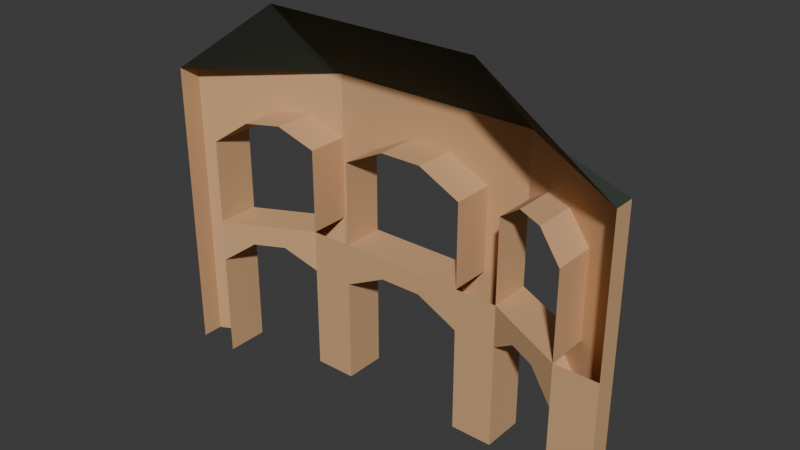 # Source: cruz_blanca.blend  (saved by Blender 4.2.66; exported with 4.5.12 LTS)
import bpy
from mathutils import Matrix  # noqa: F401  (used for matrix-valued properties, if any)

bpy.ops.wm.read_factory_settings(use_empty=True)
scene = bpy.context.scene
scene.name = 'Scene'

# ---- collections
col_collection = bpy.data.collections.new('Collection'); scene.collection.children.link(col_collection)

# ---- materials (node trees are filled in below, after node groups)
mat_brick = bpy.data.materials.new('Brick')
mat_brick.use_backface_culling = True
mat_roof = bpy.data.materials.new('Roof')
mat_roof.use_backface_culling = True

# ---- material node trees
mat_brick.use_nodes = True; mat_brick.node_tree.nodes.clear()
_N = mat_brick.node_tree.nodes; _L = mat_brick.node_tree.links
n0 = _N.new('ShaderNodeBsdfPrincipled'); n0.name = 'Principled BSDF'; n0.location = (10, 300)
n0.inputs[0].default_value = (0.6445, 0.3813, 0.1912, 1.0)
n0.inputs[2].default_value = 1.0
n1 = _N.new('ShaderNodeOutputMaterial'); n1.name = 'Material Output'; n1.location = (300, 300)
_L.new(n0.outputs[0], n1.inputs[0])
n1.is_active_output = True
mat_roof.use_nodes = True; mat_roof.node_tree.nodes.clear()
_N = mat_roof.node_tree.nodes; _L = mat_roof.node_tree.links
n0 = _N.new('ShaderNodeBsdfPrincipled'); n0.name = 'Principled BSDF'; n0.location = (10, 300)
n0.inputs[0].default_value = (0.0356, 0.05127, 0.0356, 1.0)
n0.inputs[2].default_value = 1.0
n1 = _N.new('ShaderNodeOutputMaterial'); n1.name = 'Material Output'; n1.location = (300, 300)
_L.new(n0.outputs[0], n1.inputs[0])
n1.is_active_output = True

# ---- world
world_world = bpy.data.worlds.new('World'); scene.world = world_world
world_world.use_nodes = True; world_world.node_tree.nodes.clear()
_N = world_world.node_tree.nodes; _L = world_world.node_tree.links
n0 = _N.new('ShaderNodeOutputWorld'); n0.name = 'World Output'; n0.location = (300, 300)
n1 = _N.new('ShaderNodeBackground'); n1.name = 'Background'; n1.location = (10, 300)
n1.inputs[0].default_value = (0.05088, 0.05088, 0.05088, 1.0)
_L.new(n1.outputs[0], n0.inputs[0])
n0.is_active_output = True
world_world.color = (0.05088, 0.05088, 0.05088)
world_world.sun_shadow_jitter_overblur = 0.0

# ---- meshes
me_plane = bpy.data.meshes.new('Plane')
me_plane.from_pydata([(-3.0, -2.0, 0.0), (4.0, -2.0, 0.0), (4.0, -1.0, 0.0), (-4.0, -2.5, 2.5), (-1.0, -2.0, 0.0), (0.0, -2.0, 0.0), (3.0, -2.0, 0.0), (3.0, -1.0, 0.0), (0.0, -1.0, 0.0), (-1.0, -1.0, 0.0), (-4.0, -3.0, 2.5), (-3.0, -2.0, 2.5), (-1.0, -2.0, 2.5), (0.0, -2.0, 2.5), (0.0, -1.0, 2.5), (-1.0, -1.0, 2.5), (3.0, -2.0, 2.5), (4.0, -2.0, 2.5), (4.0, -1.0, 2.5), (3.0, -1.0, 2.5), (6.0, -3.0, 0.0), (6.0, -2.0, 0.0), (7.0, -3.0, 0.0), (7.0, -2.5, 0.0), (6.0, -3.0, 2.5), (6.0, -2.0, 2.5), (7.0, -3.0, 2.5), (7.0, -2.5, 2.5), (-1.0, -2.0, 3.5), (0.0, -2.0, 3.5), (0.0, -1.0, 3.5), (-1.0, -1.0, 3.5), (3.0, -2.0, 3.5), (4.0, -2.0, 3.5), (4.0, -1.0, 3.5), (3.0, -1.0, 3.5), (1.0, -1.0, 3.5), (2.0, -1.0, 3.5), (1.0, -2.0, 3.5), (2.0, -2.0, 3.5), (1.0, -2.0, 3.0), (2.0, -2.0, 3.0), (1.0, -1.0, 3.0), (2.0, -1.0, 3.0), (-4.0, -3.0, 0.0), (-3.0, -3.0, 0.0), (-3.0, -3.0, 2.5), (-4.0, -2.5, 0.0), (-4.0, -2.5, 3.5), (-4.0, -3.0, 3.5), (-3.0, -2.0, 3.5), (-3.0, -3.0, 3.5), (-1.667, -2.333, 3.5), (-2.333, -2.667, 3.5), (-1.667, -2.333, 3.0), (-2.333, -2.667, 3.0), (-2.333, -1.667, 3.0), (-1.667, -1.333, 3.0), (-1.667, -1.333, 3.5), (-2.333, -1.667, 3.5), (6.0, -3.0, 3.5), (6.0, -2.0, 3.5), (7.0, -3.0, 3.5), (7.0, -2.5, 3.5), (4.667, -2.333, 3.5), (5.333, -2.667, 3.5), (4.667, -1.333, 3.5), (5.333, -1.667, 3.5), (4.667, -1.333, 3.0), (5.333, -1.667, 3.0), (4.667, -2.333, 3.0), (5.333, -2.667, 3.0), (-4.0, -2.5, 5.5), (-4.0, -3.0, 5.5), (-3.0, -2.0, 5.5), (-3.0, -3.0, 5.5), (-1.0, -2.0, 5.5), (0.0, -2.0, 5.5), (0.0, -1.0, 5.5), (-1.0, -1.0, 5.5), (3.0, -2.0, 5.5), (4.0, -2.0, 5.5), (4.0, -1.0, 5.5), (3.0, -1.0, 5.5), (6.0, -3.0, 5.5), (6.0, -2.0, 5.5), (7.0, -3.0, 5.5), (7.0, -2.5, 5.5), (-4.0, -2.5, 6.5), (-4.0, -3.0, 6.5), (-3.0, -2.0, 6.5), (0.0, -1.0, 6.5), (-1.0, -1.0, 6.5), (4.0, -1.0, 6.5), (3.0, -1.0, 6.5), (6.0, -2.0, 6.5), (7.0, -3.0, 6.5), (7.0, -2.5, 6.5), (-2.333, -2.667, 6.0), (-1.667, -2.333, 6.0), (-2.333, -1.667, 6.5), (-1.667, -1.333, 6.5), (-2.333, -1.667, 6.0), (-1.667, -1.333, 6.0), (4.667, -1.333, 6.5), (5.333, -1.667, 6.5), (4.667, -1.333, 6.0), (5.333, -1.667, 6.0), (4.667, -2.333, 6.0), (5.333, -2.667, 6.0), (-4.0, -2.5, 7.0), (-4.0, -3.0, 7.0), (-1.0, -1.0, 7.0), (4.0, -1.0, 7.0), (7.0, -3.0, 7.0), (7.0, -2.5, 7.0), (-1.0, -3.0, 9.0), (4.0, -3.0, 9.0), (1.0, -2.0, 6.0), (2.0, -2.0, 6.0), (1.0, -1.0, 6.5), (2.0, -1.0, 6.5), (1.0, -1.0, 6.0), (2.0, -1.0, 6.0)], [], [(6, 1, 17, 16), (0, 47, 3, 11), (5, 8, 14, 13), (14, 15, 31, 30), (8, 9, 15, 14), (9, 4, 12, 15), (4, 5, 13, 12), (67, 65, 60, 61), (1, 2, 18, 17), (7, 6, 16, 19), (2, 7, 19, 18), (23, 21, 25, 27), (26, 27, 63, 62), (21, 20, 24, 25), (20, 22, 26, 24), (22, 23, 27, 26), (29, 30, 78, 77), (37, 35, 19, 43), (35, 32, 80, 83), (18, 19, 35, 34), (37, 39, 32, 35), (43, 19, 16, 41), (14, 42, 40, 13), (42, 43, 41, 40), (30, 29, 38, 36), (36, 38, 39, 37), (30, 36, 42, 14), (36, 37, 43, 42), (47, 44, 10, 3), (45, 0, 11, 46), (3, 10, 49, 48), (59, 56, 11, 50), (11, 3, 48, 50), (59, 50, 51, 53), (56, 55, 46, 11), (15, 12, 54, 57), (57, 54, 55, 56), (31, 58, 52, 28), (58, 59, 53, 52), (31, 15, 57, 58), (58, 57, 56, 59), (63, 61, 85, 87), (27, 25, 61, 63), (67, 61, 25, 69), (24, 26, 62, 60), (69, 25, 24, 71), (64, 33, 17, 70), (60, 65, 71, 24), (65, 64, 70, 71), (18, 68, 70, 17), (68, 69, 71, 70), (34, 66, 68, 18), (66, 67, 69, 68), (34, 33, 64, 66), (66, 64, 65, 67), (48, 49, 73, 72), (51, 50, 74, 75), (50, 48, 72, 74), (30, 31, 79, 78), (31, 28, 76, 79), (82, 83, 94, 93), (33, 34, 82, 81), (34, 35, 83, 82), (87, 85, 95, 97), (61, 60, 84, 85), (62, 63, 87, 86), (91, 92, 112, 113, 93, 94, 121, 120), (72, 73, 89, 88), (123, 83, 80, 119), (74, 72, 88, 90), (78, 79, 92, 91), (107, 85, 84, 109), (86, 87, 97, 96), (88, 89, 111, 110), (101, 92, 79, 103), (121, 94, 83, 123), (105, 95, 85, 107), (103, 79, 76, 99), (74, 102, 98, 75), (102, 103, 99, 98), (90, 100, 102, 74), (100, 101, 103, 102), (93, 104, 106, 82), (104, 105, 107, 106), (82, 106, 108, 81), (106, 107, 109, 108), (17, 33, 32, 16), (32, 39, 41, 16), (39, 38, 40, 41), (38, 29, 13, 40), (13, 29, 28, 12), (51, 46, 55, 53), (53, 55, 54, 52), (52, 54, 12, 28), (105, 104, 93, 113, 115, 97, 95), (96, 97, 115, 114), (116, 117, 113, 112), (100, 90, 88, 110, 112, 92, 101), (91, 120, 122, 78), (120, 121, 123, 122), (78, 122, 118, 77), (122, 123, 119, 118), (111, 116, 112, 110), (114, 115, 113, 117)])
me_plane.polygons.foreach_set('material_index', [0, 0, 0, 0, 0, 0, 0, 0, 0, 0, 0, 0, 0, 0, 0, 0, 0, 0, 0, 0, 0, 0, 0, 0, 0, 0, 0, 0, 0, 0, 0, 0, 0, 0, 0, 0, 0, 0, 0, 0, 0, 0, 0, 0, 0, 0, 0, 0, 0, 0, 0, 0, 0, 0, 0, 0, 0, 0, 0, 0, 0, 0, 0, 0, 0, 0, 0, 0, 0, 0, 0, 0, 0, 0, 0, 0, 0, 0, 0, 0, 0, 0, 0, 0, 0, 0, 0, 0, 0, 0, 0, 0, 0, 0, 0, 0, 1, 0, 0, 0, 0, 0, 1, 1])
_uv = me_plane.uv_layers.new(name='UVMap')
_uv.uv.foreach_set('vector', [0.0, 0.0, 0.0, 0.0, 0.0, 0.0, 0.0, 0.0, 0.375, 0.0, 0.375, 0.0, 0.375, 0.0, 0.375, 0.0, 0.5, 0.0, 0.5, 1.0, 0.5, 1.0, 0.5, 0.0, 0.0, 0.0, 0.0, 0.0, 0.0, 0.0, 0.0, 0.0, 0.0, 0.0, 0.0, 0.0, 0.0, 0.0, 0.0, 0.0, 0.375, 1.0, 0.375, 0.0, 0.375, 0.0, 0.375, 1.0, 0.0, 0.0, 0.0, 0.0, 0.0, 0.0, 0.0, 0.0, 0.0, 0.0, 1.0, 0.0, 1.0, 0.0, 0.0, 0.0, 1.0, 0.0, 1.0, 1.0, 1.0, 1.0, 1.0, 0.0, 0.875, 1.0, 0.875, 0.0, 0.875, 0.0, 0.875, 1.0, 0.0, 0.0, 0.0, 0.0, 0.0, 0.0, 0.0, 0.0, 0.0, 0.0, 0.0, 0.0, 0.0, 0.0, 0.0, 0.0, 0.0, 0.0, 0.0, 0.0, 0.0, 0.0, 0.0, 0.0, 1.0, 1.0, 1.0, 0.0, 1.0, 0.0, 1.0, 1.0, 0.0, 0.0, 0.0, 0.0, 0.0, 0.0, 0.0, 0.0, 0.0, 0.0, 0.0, 0.0, 0.0, 0.0, 0.0, 0.0, 0.0, 0.0, 0.5, 1.0, 0.5, 1.0, 0.0, 0.0, 0.75, 1.0, 0.875, 1.0, 0.0, 0.0, 0.1667, 0.3333, 0.875, 1.0, 0.875, 0.0, 0.875, 0.0, 0.875, 1.0, 0.0, 0.0, 0.0, 0.0, 0.0, 0.0, 0.0, 0.0, 0.75, 1.0, 0.5833, 0.0, 0.875, 0.0, 0.875, 1.0, 0.75, 1.0, 0.875, 1.0, 0.875, 0.0, 0.5833, 0.0, 0.5, 1.0, 0.625, 1.0, 0.2917, 0.0, 0.0, 0.0, 0.625, 1.0, 0.75, 1.0, 0.5833, 0.0, 0.2917, 0.0, 0.5, 1.0, 0.0, 0.0, 0.2917, 0.0, 0.625, 1.0, 0.625, 1.0, 0.2917, 0.0, 0.5833, 0.0, 0.75, 1.0, 0.5, 1.0, 0.625, 1.0, 0.3333, 0.6667, 0.5, 1.0, 0.625, 1.0, 0.75, 1.0, 0.1667, 0.3333, 0.3333, 0.6667, 0.375, 0.0, 0.375, 0.0, 0.375, 0.0, 0.375, 0.0, 0.375, 0.0, 0.375, 0.0, 0.375, 0.0, 0.375, 0.0, 0.375, 0.0, 0.375, 0.0, 0.375, 0.0, 0.375, 0.0, 0.25, 0.0, 0.25, 0.0, 0.375, 0.0, 0.375, 0.0, 0.375, 0.0, 0.375, 0.0, 0.375, 0.0, 0.375, 0.0, 0.25, 0.0, 0.375, 0.0, 0.375, 0.0, 0.375, 0.0, 0.25, 0.0, 0.375, 0.0, 0.375, 0.0, 0.375, 0.0, 0.0, 0.0, 0.375, 0.0, 0.375, 0.0, 0.125, 0.0, 0.125, 0.0, 0.375, 0.0, 0.375, 0.0, 0.25, 0.0, 0.0, 0.0, 0.125, 0.0, 0.375, 0.0, 0.375, 0.0, 0.125, 0.0, 0.25, 0.0, 0.375, 0.0, 0.375, 0.0, 0.0, 0.0, 0.0, 0.0, 0.125, 0.0, 0.125, 0.0, 0.125, 0.0, 0.125, 0.0, 0.25, 0.0, 0.25, 0.0, 0.0, 0.0, 0.0, 0.0, 0.0, 0.0, 0.0, 0.0, 0.0, 0.0, 0.0, 0.0, 0.0, 0.0, 0.0, 0.0, 0.0, 0.0, 0.0, 0.0, 0.0, 0.0, 0.0, 0.0, 0.0, 0.0, 0.0, 0.0, 0.0, 0.0, 0.0, 0.0, 0.0, 0.0, 0.0, 0.0, 1.0, 0.0, 1.0, 0.0, 0.6667, 0.0, 1.0, 0.0, 1.0, 0.0, 0.6667, 0.0, 0.0, 0.0, 0.3333, 0.0, 0.3333, 0.0, 0.0, 0.0, 0.3333, 0.0, 0.6667, 0.0, 0.6667, 0.0, 0.3333, 0.0, 0.0, 0.0, 0.0, 0.0, 1.0, 0.0, 1.0, 0.0, 0.0, 0.0, 0.0, 0.0, 1.0, 0.0, 1.0, 0.0, 0.0, 0.0, 0.0, 0.0, 0.0, 0.0, 0.0, 0.0, 0.0, 0.0, 0.0, 0.0, 0.0, 0.0, 0.0, 0.0, 0.0, 0.0, 1.0, 0.0, 1.0, 0.0, 0.0, 0.0, 0.0, 0.0, 1.0, 0.0, 1.0, 0.0, 0.0, 0.0, 0.375, 0.0, 0.375, 0.0, 0.375, 0.0, 0.375, 0.0, 0.375, 0.0, 0.375, 0.0, 0.375, 0.0, 0.375, 0.0, 0.375, 0.0, 0.375, 0.0, 0.375, 0.0, 0.375, 0.0, 0.0, 0.0, 0.0, 0.0, 0.0, 0.0, 0.0, 0.0, 0.0, 0.0, 0.375, 0.0, 0.375, 0.0, 0.0, 0.0, 0.0, 0.0, 0.0, 0.0, 0.0, 0.0, 0.0, 0.0, 1.0, 0.0, 0.0, 0.0, 0.0, 0.0, 1.0, 0.0, 0.0, 0.0, 0.0, 0.0, 0.0, 0.0, 0.0, 0.0, 0.0, 0.0, 0.0, 0.0, 0.0, 0.0, 0.0, 0.0, 0.0, 0.0, 1.0, 0.0, 1.0, 0.0, 0.0, 0.0, 0.0, 0.0, 0.0, 0.0, 0.0, 0.0, 0.0, 0.0, 0.0, 0.0, 0.0, 0.0, 0.0, 0.0, 0.0, 0.0, 0.0, 0.0, 0.875, 1.0, 0.5833, 0.6667, 0.2917, 0.3333, 0.375, 0.0, 0.375, 0.0, 0.375, 0.0, 0.375, 0.0, 0.75, 1.0, 0.875, 1.0, 0.875, 0.0, 0.5833, 0.0, 0.375, 0.0, 0.375, 0.0, 0.375, 0.0, 0.375, 0.0, 0.0, 0.0, 0.0, 0.0, 0.0, 0.0, 0.0, 0.0, 0.0, 0.0, 0.0, 0.0, 1.0, 0.0, 0.6667, 0.0, 0.0, 0.0, 0.0, 0.0, 0.0, 0.0, 0.0, 0.0, 0.375, 0.0, 0.375, 0.0, 0.375, 0.0, 0.375, 0.0, 0.375, 0.6667, 0.375, 1.0, 0.0, 0.0, 0.125, 0.0, 0.75, 1.0, 0.875, 1.0, 0.0, 0.0, 0.1667, 0.3333, 1.0, 1.0, 1.0, 1.0, 0.0, 0.0, 0.0, 0.0, 0.125, 0.0, 0.0, 0.0, 0.375, 0.0, 0.25, 0.0, 0.375, 0.0, 0.25, 0.0, 0.125, 0.0, 0.0, 0.0, 0.25, 0.0, 0.125, 0.0, 0.25, 0.0, 0.125, 0.0, 0.375, 0.0, 0.375, 0.3333, 0.25, 0.0, 0.375, 0.0, 0.375, 0.3333, 0.375, 0.6667, 0.125, 0.0, 0.25, 0.0, 1.0, 1.0, 1.0, 1.0, 0.0, 0.0, 0.0, 0.0, 1.0, 1.0, 1.0, 1.0, 0.0, 0.0, 0.0, 0.0, 0.0, 0.0, 0.0, 0.0, 0.3333, 0.0, 0.0, 0.0, 0.0, 0.0, 0.0, 0.0, 0.6667, 0.0, 0.3333, 0.0, 1.0, 0.0, 1.0, 0.0, 0.0, 0.0, 0.0, 0.0, 0.0, 0.0, 0.5833, 0.0, 0.5833, 0.0, 0.0, 0.0, 0.5833, 0.0, 0.2917, 0.0, 0.2917, 0.0, 0.5833, 0.0, 0.2917, 0.0, 0.0, 0.0, 0.0, 0.0, 0.2917, 0.0, 0.0, 0.0, 0.0, 0.0, 0.0, 0.0, 0.0, 0.0, 0.0, 0.0, 0.375, 0.0, 0.375, 0.0, 0.375, 0.0, 0.375, 0.0, 0.375, 0.0, 0.375, 0.0, 0.375, 0.0, 0.375, 0.0, 0.375, 0.0, 0.375, 0.0, 0.0, 0.0, 1.0, 1.0, 1.0, 1.0, 1.0, 1.0, 1.0, 1.0, 0.0, 0.0, 0.0, 0.0, 1.0, 1.0, 0.0, 0.0, 0.0, 0.0, 0.0, 0.0, 0.0, 0.0, 0.0, 0.0, 0.0, 0.0, 0.0, 0.0, 0.0, 0.0, 0.375, 0.3333, 0.375, 0.0, 0.375, 0.0, 0.375, 0.0, 0.375, 1.0, 0.375, 1.0, 0.375, 0.6667, 0.5, 1.0, 0.625, 1.0, 0.3333, 0.6667, 0.5, 1.0, 0.625, 1.0, 0.75, 1.0, 0.1667, 0.3333, 0.3333, 0.6667, 0.5, 1.0, 0.625, 1.0, 0.2917, 0.0, 0.0, 0.0, 0.625, 1.0, 0.75, 1.0, 0.5833, 0.0, 0.2917, 0.0, 0.375, 0.0, 0.0, 0.0, 0.0, 0.0, 0.375, 0.0, 0.0, 0.0, 0.0, 0.0, 0.0, 0.0, 0.0, 0.0])
me_plane.materials.append(mat_brick)
me_plane.materials.append(mat_roof)
me_plane.update()
me_plane_001 = bpy.data.meshes.new('Plane.001')
me_plane_001.from_pydata([(-0.3333, -3.0, 0.0), (0.3333, -3.0, 0.0), (0.3333, 0.0, 0.0), (-0.3333, 0.0, 0.0), (-1.0, -1.667, 0.0), (-1.0, -2.333, 0.0), (1.0, -2.333, 0.0), (1.0, -1.667, 0.0), (-0.3333, -2.333, 0.0), (-0.3333, -1.667, 0.0), (0.3333, -2.333, 0.0), (0.3333, -1.667, 0.0)], [], [(9, 11, 2, 3), (0, 1, 10, 8), (8, 10, 11, 9), (5, 8, 9, 4), (10, 6, 7, 11)])
_uv = me_plane_001.uv_layers.new(name='UVMap')
_uv.uv.foreach_set('vector', [0.3333, 0.6667, 0.6667, 0.6667, 0.6667, 1.0, 0.3333, 1.0, 0.3333, 0.0, 0.6667, 0.0, 0.6667, 0.3333, 0.3333, 0.3333, 0.3333, 0.3333, 0.6667, 0.3333, 0.6667, 0.6667, 0.3333, 0.6667, 0.0, 0.3333, 0.3333, 0.3333, 0.3333, 0.6667, 0.0, 0.6667, 0.6667, 0.3333, 1.0, 0.3333, 1.0, 0.6667, 0.6667, 0.6667])
me_plane_001.update()

# ---- objects
ob_arches = bpy.data.objects.new('Arches', me_plane)
ob_cross = bpy.data.objects.new('Cross', me_plane_001)

# ---- transforms, parenting, visibility, modifiers, constraints
ob_arches.location = (0.0, 0.0, 0.0)
ob_cross.location = (1.5, -1.5, 7.6)
ob_cross.rotation_euler = (-0.7854, -0.0, 0.0)
ob_cross.scale = (0.5, 0.5, 0.5)

# ---- collection membership
col_collection.objects.link(ob_arches)
col_collection.objects.link(ob_cross)

# ---- scene / render settings (as saved in the file)
scene.frame_start = 1; scene.frame_end = 250; scene.frame_set(1)
scene.render.engine = 'BLENDER_EEVEE_NEXT'
bpy.context.view_layer.update()

# ---- added for rendering (the .blend has no active camera and no usable light): camera, sun
cam_auto = bpy.data.cameras.new('AutoCamera')
cam_auto.lens = 50.0
cam_auto.sensor_width = 36.0
cam_auto.clip_end = 1000.0
ob_auto_camera = bpy.data.objects.new('AutoCamera', cam_auto)
scene.collection.objects.link(ob_auto_camera)
ob_auto_camera.location = (14.7795, -17.9354, 15.1236)
ob_auto_camera.rotation_euler = (1.09748, -7.21219e-08, 0.694738)
scene.camera = ob_auto_camera
light_auto_sun = bpy.data.lights.new('AutoSun', 'SUN')
light_auto_sun.energy = 3.0
light_auto_sun.angle = 0.0523599
ob_auto_sun = bpy.data.objects.new('AutoSun', light_auto_sun)
scene.collection.objects.link(ob_auto_sun)
ob_auto_sun.rotation_euler = (0.872665, 0.174533, 0.523599)
bpy.context.view_layer.update()
